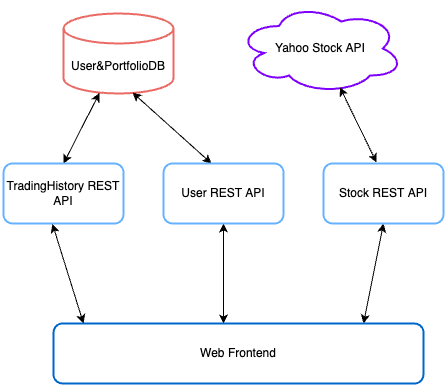

The diagram above was exported from draw.io. Its source (the exported page's mxGraphModel, read from the mxfile embedded in the PNG):
<mxGraphModel dx="706" dy="605" grid="1" gridSize="10" guides="1" tooltips="1" connect="1" arrows="1" fold="1" page="1" pageScale="1" pageWidth="827" pageHeight="1169" math="0" shadow="0">
  <root>
    <mxCell id="0" />
    <mxCell id="1" parent="0" />
    <mxCell id="g5ZgeN0-SNL5wJPzhq1H-1" value="User&amp;amp;PortfolioDB" style="shape=cylinder3;whiteSpace=wrap;html=1;boundedLbl=1;backgroundOutline=1;size=15;strokeColor=#EA6B66;strokeWidth=2;" vertex="1" parent="1">
      <mxGeometry x="180" y="130" width="110" height="80" as="geometry" />
    </mxCell>
    <mxCell id="g5ZgeN0-SNL5wJPzhq1H-6" value="Yahoo Stock API" style="ellipse;shape=cloud;whiteSpace=wrap;html=1;strokeColor=#7F00FF;strokeWidth=2;" vertex="1" parent="1">
      <mxGeometry x="354" y="120" width="166" height="90" as="geometry" />
    </mxCell>
    <mxCell id="g5ZgeN0-SNL5wJPzhq1H-8" value="" style="endArrow=classic;startArrow=classic;html=1;rounded=0;entryX=0.327;entryY=0.994;entryDx=0;entryDy=0;entryPerimeter=0;exitX=0.5;exitY=0;exitDx=0;exitDy=0;" edge="1" parent="1" target="g5ZgeN0-SNL5wJPzhq1H-1">
      <mxGeometry width="50" height="50" relative="1" as="geometry">
        <mxPoint x="180" y="280" as="sourcePoint" />
        <mxPoint x="390" y="280" as="targetPoint" />
      </mxGeometry>
    </mxCell>
    <mxCell id="g5ZgeN0-SNL5wJPzhq1H-9" value="" style="endArrow=classic;startArrow=classic;html=1;rounded=0;exitX=0.4;exitY=0;exitDx=0;exitDy=0;exitPerimeter=0;entryX=0.627;entryY=0.988;entryDx=0;entryDy=0;entryPerimeter=0;" edge="1" parent="1" source="g5ZgeN0-SNL5wJPzhq1H-18" target="g5ZgeN0-SNL5wJPzhq1H-1">
      <mxGeometry width="50" height="50" relative="1" as="geometry">
        <mxPoint x="319.96000000000004" y="270" as="sourcePoint" />
        <mxPoint x="260" y="210" as="targetPoint" />
      </mxGeometry>
    </mxCell>
    <mxCell id="g5ZgeN0-SNL5wJPzhq1H-10" value="" style="endArrow=classic;startArrow=classic;html=1;rounded=0;entryX=0.617;entryY=0.931;entryDx=0;entryDy=0;entryPerimeter=0;exitX=0.442;exitY=-0.017;exitDx=0;exitDy=0;exitPerimeter=0;" edge="1" parent="1" source="g5ZgeN0-SNL5wJPzhq1H-20" target="g5ZgeN0-SNL5wJPzhq1H-6">
      <mxGeometry width="50" height="50" relative="1" as="geometry">
        <mxPoint x="500" y="270" as="sourcePoint" />
        <mxPoint x="245" y="210" as="targetPoint" />
      </mxGeometry>
    </mxCell>
    <mxCell id="g5ZgeN0-SNL5wJPzhq1H-11" value="" style="endArrow=classic;startArrow=classic;html=1;rounded=0;" edge="1" parent="1">
      <mxGeometry width="50" height="50" relative="1" as="geometry">
        <mxPoint x="480" y="440" as="sourcePoint" />
        <mxPoint x="500" y="340" as="targetPoint" />
      </mxGeometry>
    </mxCell>
    <mxCell id="g5ZgeN0-SNL5wJPzhq1H-12" value="" style="endArrow=classic;startArrow=classic;html=1;rounded=0;entryX=0.408;entryY=1.008;entryDx=0;entryDy=0;entryPerimeter=0;" edge="1" parent="1">
      <mxGeometry width="50" height="50" relative="1" as="geometry">
        <mxPoint x="200" y="440" as="sourcePoint" />
        <mxPoint x="168.96000000000004" y="340.48" as="targetPoint" />
      </mxGeometry>
    </mxCell>
    <mxCell id="g5ZgeN0-SNL5wJPzhq1H-13" value="" style="endArrow=classic;startArrow=classic;html=1;rounded=0;entryX=0.5;entryY=1;entryDx=0;entryDy=0;" edge="1" parent="1" target="g5ZgeN0-SNL5wJPzhq1H-18">
      <mxGeometry width="50" height="50" relative="1" as="geometry">
        <mxPoint x="340" y="440" as="sourcePoint" />
        <mxPoint x="328.96000000000004" y="328.5" as="targetPoint" />
      </mxGeometry>
    </mxCell>
    <mxCell id="g5ZgeN0-SNL5wJPzhq1H-16" value="Web Frontend" style="rounded=1;whiteSpace=wrap;html=1;strokeColor=#0066CC;strokeWidth=2;" vertex="1" parent="1">
      <mxGeometry x="170" y="440" width="370" height="60" as="geometry" />
    </mxCell>
    <mxCell id="g5ZgeN0-SNL5wJPzhq1H-17" value="TradingHistory REST API" style="rounded=1;whiteSpace=wrap;html=1;strokeColor=#66B2FF;strokeWidth=2;" vertex="1" parent="1">
      <mxGeometry x="120" y="280" width="120" height="60" as="geometry" />
    </mxCell>
    <mxCell id="g5ZgeN0-SNL5wJPzhq1H-18" value="User REST API" style="rounded=1;whiteSpace=wrap;html=1;strokeColor=#66B2FF;strokeWidth=2;" vertex="1" parent="1">
      <mxGeometry x="280" y="280" width="120" height="60" as="geometry" />
    </mxCell>
    <mxCell id="g5ZgeN0-SNL5wJPzhq1H-20" value="Stock REST API" style="rounded=1;whiteSpace=wrap;html=1;strokeColor=#66B2FF;strokeWidth=2;" vertex="1" parent="1">
      <mxGeometry x="440" y="280" width="120" height="60" as="geometry" />
    </mxCell>
  </root>
</mxGraphModel>